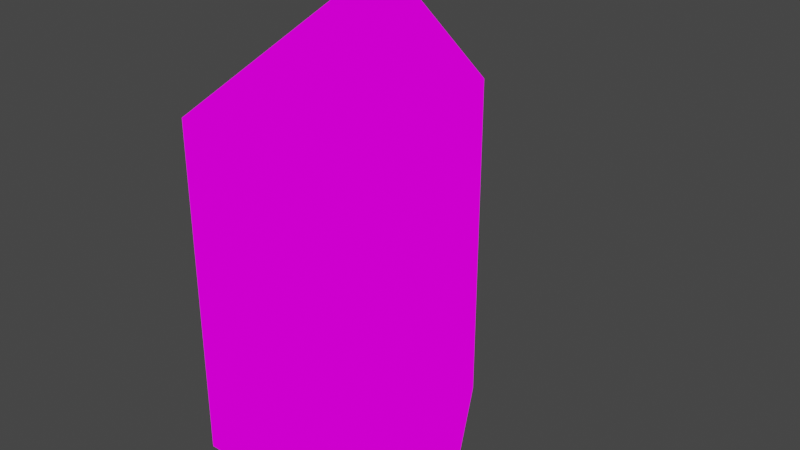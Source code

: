 # Source: blend.blend  (saved by Blender 3.1.7; exported with 4.5.12 LTS)
import bpy
from mathutils import Matrix  # noqa: F401  (used for matrix-valued properties, if any)

bpy.ops.wm.read_factory_settings(use_empty=True)
scene = bpy.context.scene
scene.name = 'Scene'

# ---- collections
col_collection = bpy.data.collections.new('Collection'); scene.collection.children.link(col_collection)

# ---- images (referenced by path relative to the original .blend; pixels are not part of the script)
import os
ASSET_DIR = os.environ.get("B2B_ASSET_DIR", "")  # directory of the original .blend (textures are referenced by path, not embedded)
HERE = os.path.dirname(os.path.abspath(__file__))  # packed textures are extracted next to this script under _unpacked/

def load_image(name, relpath, width, height, colorspace="sRGB"):
    """Load a texture the original file referenced (path relative to the .blend, or extracted next to this script)."""
    p = next((c for c in (os.path.join(HERE, relpath), os.path.join(ASSET_DIR, relpath)) if relpath and os.path.exists(c)), "")
    if p:
        img = bpy.data.images.load(p, check_existing=True)
        img.name = name
    else:  # same state as the original file: an image datablock whose file is absent (Cycles renders it pink)
        img = bpy.data.images.new(name, width, height)
        img.source = "FILE"
        img.filepath = "//" + (relpath or name)
    img.colorspace_settings.name = colorspace
    return img
img_png = load_image('пуля.png', 'пуля.png', 1024, 1024, 'sRGB')

# ---- materials (node trees are filled in below, after node groups)
mat_002 = bpy.data.materials.new('Материал.002')
mat_002.use_transparent_shadow = False

# ---- material node trees
mat_002.use_nodes = True; mat_002.node_tree.nodes.clear()
_N = mat_002.node_tree.nodes; _L = mat_002.node_tree.links
n0 = _N.new('ShaderNodeOutputMaterial'); n0.name = 'Material Output'; n0.location = (300, 300)
n1 = _N.new('ShaderNodeEmission'); n1.name = 'Излучение'; n1.location = (10, 300)
n2 = _N.new('ShaderNodeTexImage'); n2.name = 'Изображение-текстура'; n2.location = (-280, 280)
n2.image = img_png
n2.interpolation = 'Closest'
_L.new(n1.outputs[0], n0.inputs[0])
_L.new(n2.outputs[0], n1.inputs[0])
n0.is_active_output = True

# ---- world
world_world = bpy.data.worlds.new('World'); scene.world = world_world
world_world.use_nodes = True; world_world.node_tree.nodes.clear()
_N = world_world.node_tree.nodes; _L = world_world.node_tree.links
n0 = _N.new('ShaderNodeOutputWorld'); n0.name = 'World Output'; n0.location = (300, 300)
n1 = _N.new('ShaderNodeBackground'); n1.name = 'Background'; n1.location = (10, 300)
n1.inputs[0].default_value = (0.05088, 0.05088, 0.05088, 1.0)
_L.new(n1.outputs[0], n0.inputs[0])
n0.is_active_output = True
world_world.color = (0.05088, 0.05088, 0.05088)
world_world.use_sun_shadow = False
world_world.sun_shadow_jitter_overblur = 0.0

# ---- meshes
me_007 = bpy.data.meshes.new('Сфера.007')
me_007.from_pydata([(0.0, 0.252, 0.63), (0.0, 0.252, 1.903e-08), (0.252, -0.189, 0.63), (0.252, -0.189, -1.427e-08), (0.0, -6.659e-08, 0.882), (-0.252, -0.189, 0.63), (-0.252, -0.189, -1.427e-08)], [], [(1, 0, 2, 3), (0, 4, 2), (3, 2, 5, 6), (2, 4, 5), (6, 5, 0, 1), (5, 4, 0), (1, 3, 6)])
_uv = me_007.uv_layers.new(name='UVКарта')
_uv.uv.foreach_set('vector', [0.5312, 1.0, 0.8438, 1.0, 0.8438, 0.7812, 0.5312, 0.7812, 0.8438, 1.0, 1.0, 0.875, 0.8438, 0.7812, 0.375, 0.5, 0.375, 0.1875, 0.125, 0.1875, 0.125, 0.5, 0.375, 0.1562, 0.25, 0.03125, 0.125, 0.1562, 0.4688, 0.7812, 0.1562, 0.7812, 0.1562, 1.0, 0.4688, 1.0, 0.1562, 0.7812, 0.0, 0.875, 0.1562, 1.0, 0.25, 0.75, 0.375, 0.5312, 0.125, 0.5312])
me_007.materials.append(mat_002)
me_007.use_remesh_fix_poles = True
me_007.use_remesh_preserve_attributes = False
me_007.update()

# ---- objects
ob_x = bpy.data.objects.new('пуля', me_007)

# ---- transforms, parenting, visibility, modifiers, constraints
ob_x.location = (0.0, 0.0, 0.0)

# ---- collection membership
col_collection.objects.link(ob_x)

# ---- scene / render settings (as saved in the file)
scene.frame_start = 1; scene.frame_end = 250; scene.frame_set(0)
scene.render.engine = 'BLENDER_EEVEE_NEXT'
scene.cycles.sampling_pattern = 'TABULATED_SOBOL'
scene.cycles.use_light_tree = False
scene.view_settings.view_transform = 'Filmic'
bpy.context.view_layer.update()

# ---- added for rendering (the .blend has no active camera): camera
cam_auto = bpy.data.cameras.new('AutoCamera')
cam_auto.lens = 50.0
cam_auto.sensor_width = 36.0
cam_auto.clip_end = 1000.0
ob_auto_camera = bpy.data.objects.new('AutoCamera', cam_auto)
scene.collection.objects.link(ob_auto_camera)
ob_auto_camera.location = (1.02463, -1.19806, 1.2607)
ob_auto_camera.rotation_euler = (1.09748, -7.21219e-08, 0.694738)
scene.camera = ob_auto_camera
bpy.context.view_layer.update()
